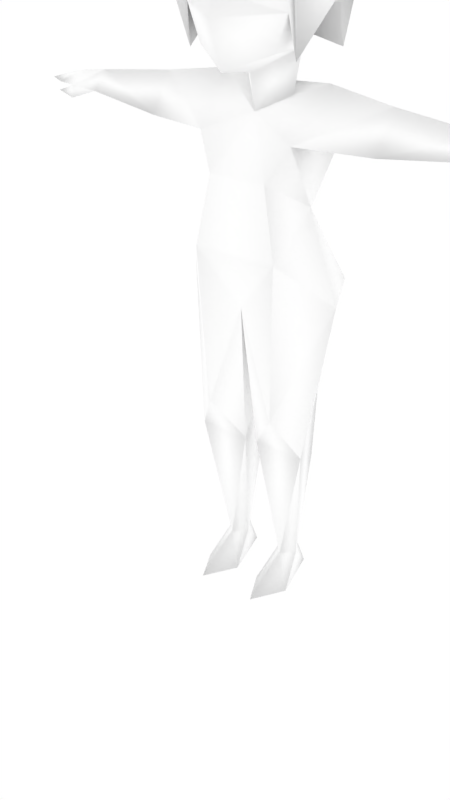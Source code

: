 # Source: femalenpc5.blend  (saved by Blender 2.68.0; exported with 4.5.12 LTS)
import bpy
from mathutils import Matrix  # noqa: F401  (used for matrix-valued properties, if any)

bpy.ops.wm.read_factory_settings(use_empty=True)
scene = bpy.context.scene
scene.name = 'Scene'

# ---- collections
col_collection_1 = bpy.data.collections.new('Collection 1'); scene.collection.children.link(col_collection_1)
col_collection_2 = bpy.data.collections.new('Collection 2'); scene.collection.children.link(col_collection_2)
col_collection_2.hide_render = True
col_collection_2.hide_viewport = True

# ---- materials (node trees are filled in below, after node groups)
mat_npcs = bpy.data.materials.new('npcs')
mat_npcs.alpha_threshold = 0.0
mat_npcs.use_transparent_shadow = False
mat_npcs.diffuse_color = (1.0, 1.0, 1.0, 1.0)
mat_npcs.roughness = 0.5
mat_npcs.line_color = (0.0, 0.0, 0.0, 1.0)

# ---- material node trees

# ---- world
world_world = bpy.data.worlds.new('World'); scene.world = world_world
world_world.color = (1.0, 1.0, 1.0)
world_world.use_sun_shadow = False
world_world.sun_shadow_jitter_overblur = 0.0
world_world.cycles.sampling_method = 'MANUAL'
world_world.cycles.sample_map_resolution = 256

# ---- meshes
me_simplerrig = bpy.data.meshes.new('simplerrig')
me_simplerrig.from_pydata([(-0.06542, 0.02205, 1.09), (-0.1101, -0.07957, 1.299), (-0.1072, -0.07664, 1.158), (-0.04694, 0.02494, 1.006), (-0.1137, 0.03133, 1.164), (-0.0807, 0.1119, 0.5398), (-0.1121, 0.08752, 0.9383), (-0.1016, -0.05317, 0.9383), (-0.09381, 0.1467, 0.6414), (-0.1684, 0.007772, 0.6414), (-0.1071, 0.004829, 0.8194), (-0.09017, -0.08099, 0.729), (-0.01424, -0.02319, 0.3226), (-0.07201, 0.1009, 0.4098), (-0.1235, -0.02319, 0.3226), (-0.07494, -0.06222, 0.402), (-0.042, 0.02386, 0.06231), (-0.06424, 0.0578, 0.06231), (-0.08709, 0.02386, 0.06231), (-0.06424, -0.003556, 0.06231), (-0.065, 0.0856, 6.441e-12), (-0.06424, -0.1022, 6.441e-12), (-0.02615, -0.03167, -8.34e-11), (-0.1029, -0.03167, -8.34e-11), (-0.2484, 0.02884, 1.013), (-0.2899, 0.06596, 0.9719), (-0.2484, -0.01894, 0.9361), (-0.116, 0.0343, 1.033), (-0.4246, 0.02976, 0.9925), (-0.4246, 0.05985, 0.9544), (-0.4246, -0.0005241, 0.9544), (-0.2483, 0.06625, 0.9719), (-0.4762, 0.03, 0.9862), (-0.4762, 0.07191, 0.9612), (-0.4762, -0.009949, 0.9612), (-0.5163, 0.02375, 0.9774), (-0.5163, 0.06154, 0.9628), (-0.5163, -0.005901, 0.9628), (-0.561, 0.01592, 0.9636), (-0.4746, -0.016, 0.9374), (-0.5182, -0.008743, 0.9463), (-0.4661, 0.009347, 0.9457), (-0.08102, -0.07455, 1.092), (-0.06375, 0.09983, 0.2553), (-0.1418, 0.07933, 1.235), (-0.09628, 0.07379, 1.2), (-0.1301, 0.0803, 1.349), (-0.1364, 0.07924, 1.168), (-0.06168, -0.07402, 0.8686), (-0.139, -0.09788, 1.223), (-0.1283, -0.05644, 1.356), (-0.1147, -0.06223, 1.081), (-0.1097, 0.07933, 1.087), (0.06542, 0.02205, 1.09), (0.1101, -0.07957, 1.299), (0.1072, -0.07664, 1.158), (0.04694, 0.02494, 1.006), (0.0, -0.1475, 1.148), (0.1137, 0.03133, 1.164), (0.0807, 0.1119, 0.5398), (0.1121, 0.08752, 0.9383), (0.1016, -0.05317, 0.9383), (0.09381, 0.1467, 0.6414), (0.1684, 0.007772, 0.6414), (0.1071, 0.004829, 0.8194), (0.09017, -0.08099, 0.729), (0.01424, -0.02319, 0.3226), (0.07201, 0.1009, 0.4098), (0.1235, -0.02319, 0.3226), (0.07494, -0.06222, 0.402), (0.042, 0.02386, 0.06231), (0.06424, 0.0578, 0.06231), (0.08709, 0.02386, 0.06231), (0.06424, -0.003556, 0.06231), (0.065, 0.0856, 6.441e-12), (0.06424, -0.1022, 6.441e-12), (0.02615, -0.03167, -8.34e-11), (0.1029, -0.03167, -8.34e-11), (0.2484, 0.02884, 1.013), (0.2899, 0.06596, 0.9719), (0.2484, -0.01894, 0.9361), (0.116, 0.0343, 1.033), (0.4246, 0.02976, 0.9925), (0.4246, 0.05985, 0.9544), (0.4246, -0.0005241, 0.9544), (0.2483, 0.06625, 0.9719), (0.4762, 0.03, 0.9862), (0.4762, 0.07191, 0.9612), (0.4762, -0.009949, 0.9612), (0.5163, 0.02375, 0.9774), (0.5163, 0.06154, 0.9628), (0.5163, -0.005901, 0.9628), (0.561, 0.01592, 0.9636), (0.4746, -0.016, 0.9374), (0.5182, -0.008743, 0.9463), (0.4661, 0.009347, 0.9457), (0.08102, -0.07455, 1.092), (0.06375, 0.09983, 0.2553), (0.1418, 0.07933, 1.235), (0.09628, 0.07379, 1.2), (0.1301, 0.0803, 1.349), (0.1364, 0.07924, 1.168), (0.0, 0.08314, 0.8194), (0.0, 0.09745, 1.104), (0.0, -0.1156, 1.058), (0.0, -0.1354, 1.311), (0.0, -0.03583, 1.047), (0.0, 0.08958, 1.015), (0.0, -0.0239, 0.9786), (0.0, -0.1239, 1.187), (0.0, 0.06928, 0.5954), (0.0, -0.0587, 0.6213), (0.0, -0.1377, 1.376), (0.0, 0.01538, 1.454), (0.0, 0.1589, 1.404), (0.0, 0.1971, 1.267), (0.06168, -0.07402, 0.8686), (0.139, -0.09788, 1.223), (0.0, -0.1814, 1.25), (0.1283, -0.05644, 1.356), (0.1147, -0.06223, 1.081), (0.1097, 0.07933, 1.087), (0.0, 0.1761, 1.136), (0.0, -0.06259, 1.562), (0.0, -0.1843, 1.476), (0.02589, -0.07174, 1.505), (-0.02589, -0.07174, 1.505)], [], [(0, 42, 4), (2, 42, 57), (57, 109, 2), (2, 109, 1), (109, 105, 1), (106, 104, 0), (5, 13, 9), (106, 0, 108), (107, 3, 103), (0, 3, 108), (111, 12, 110), (24, 31, 25), (102, 8, 10), (6, 102, 10), (7, 6, 10), (5, 110, 13), (11, 9, 15), (21, 19, 23), (43, 18, 14), (17, 16, 20), (15, 111, 11), (9, 14, 15), (8, 110, 5), (5, 9, 8), (16, 19, 22), (27, 31, 24), (6, 31, 27), (26, 7, 24), (61, 80, 78), (24, 25, 28), (33, 29, 34), (25, 29, 28), (30, 28, 34), (32, 33, 36), (28, 29, 33), (33, 34, 36), (34, 32, 37), (36, 37, 38), (37, 35, 38), (35, 36, 38), (29, 41, 34), (30, 34, 39), (41, 39, 40), (34, 41, 40), (39, 34, 40), (35, 32, 36), (32, 28, 33), (32, 35, 37), (34, 37, 36), (19, 21, 22), (19, 18, 23), (3, 107, 27), (7, 108, 27), (107, 6, 27), (108, 3, 27), (30, 41, 29), (41, 30, 39), (42, 2, 4), (10, 9, 11), (17, 18, 43), (43, 13, 12), (16, 17, 43), (22, 21, 23), (12, 19, 16), (19, 14, 18), (8, 9, 10), (3, 0, 103), (13, 14, 9), (19, 12, 14), (12, 111, 15), (13, 43, 14), (16, 43, 12), (12, 15, 14), (28, 32, 34), (12, 13, 110), (104, 42, 0), (18, 17, 20), (107, 102, 6), (42, 104, 57), (51, 2, 1), (4, 45, 0), (45, 103, 0), (52, 122, 103), (50, 112, 113), (46, 50, 113), (46, 114, 115), (2, 51, 4), (45, 4, 47), (30, 26, 28), (26, 24, 28), (6, 7, 26), (26, 31, 6), (29, 25, 26), (30, 29, 26), (31, 26, 25), (10, 11, 48), (20, 22, 23), (20, 23, 18), (20, 16, 22), (7, 10, 48), (7, 48, 108), (112, 50, 118), (50, 49, 118), (1, 105, 118), (49, 1, 118), (51, 1, 49), (45, 47, 44), (47, 4, 44), (113, 114, 46), (44, 46, 115), (52, 44, 122), (44, 115, 122), (44, 52, 45), (103, 45, 52), (49, 50, 44), (49, 44, 51), (44, 4, 51), (44, 50, 46), (53, 58, 96), (55, 57, 96), (57, 55, 109), (55, 54, 109), (109, 54, 105), (106, 53, 104), (59, 63, 67), (106, 108, 53), (107, 103, 56), (53, 108, 56), (111, 110, 66), (78, 79, 85), (102, 64, 62), (60, 64, 102), (61, 64, 60), (59, 67, 110), (65, 69, 63), (75, 77, 73), (97, 68, 72), (71, 74, 70), (69, 65, 111), (63, 69, 68), (62, 59, 110), (59, 62, 63), (70, 76, 73), (81, 78, 85), (60, 81, 85), (81, 61, 78), (78, 82, 79), (87, 88, 83), (79, 82, 83), (84, 88, 82), (86, 90, 87), (82, 87, 83), (87, 90, 88), (88, 91, 86), (90, 92, 91), (91, 92, 89), (89, 92, 90), (83, 88, 95), (84, 93, 88), (95, 94, 93), (88, 94, 95), (93, 94, 88), (89, 90, 86), (86, 87, 82), (86, 91, 89), (88, 90, 91), (73, 76, 75), (73, 77, 72), (56, 81, 107), (61, 81, 108), (107, 81, 60), (108, 81, 56), (84, 83, 95), (95, 93, 84), (96, 58, 55), (64, 65, 63), (71, 97, 72), (97, 66, 67), (70, 97, 71), (76, 77, 75), (66, 70, 73), (73, 72, 68), (62, 64, 63), (56, 103, 53), (67, 63, 68), (73, 68, 66), (66, 69, 111), (67, 68, 97), (70, 66, 97), (66, 68, 69), (82, 88, 86), (66, 110, 67), (104, 53, 96), (72, 74, 71), (107, 60, 102), (96, 57, 104), (120, 54, 55), (58, 53, 99), (99, 53, 103), (121, 103, 122), (119, 113, 112), (100, 113, 119), (100, 115, 114), (55, 58, 120), (99, 101, 58), (84, 82, 80), (80, 82, 78), (60, 80, 61), (80, 60, 85), (83, 80, 79), (84, 80, 83), (85, 79, 80), (64, 116, 65), (74, 77, 76), (74, 72, 77), (74, 76, 70), (61, 116, 64), (61, 108, 116), (112, 118, 119), (119, 118, 117), (54, 118, 105), (117, 118, 54), (120, 117, 54), (99, 98, 101), (101, 98, 58), (113, 100, 114), (98, 115, 100), (121, 122, 98), (98, 122, 115), (98, 99, 121), (103, 121, 99), (117, 98, 119), (117, 120, 98), (98, 120, 58), (98, 100, 119), (116, 48, 11), (116, 108, 48), (111, 65, 11), (65, 116, 11), (62, 8, 102), (62, 110, 8), (126, 113, 125), (124, 126, 125), (123, 126, 124), (113, 126, 123), (125, 123, 124), (125, 113, 123), (7, 27, 24)])
me_simplerrig.polygons.foreach_set('use_smooth', [True] * 248)
_uv = me_simplerrig.uv_layers.new(name='UVMap')
_uv.uv.foreach_set('vector', [0.2769, 0.824, 0.2725, 0.8296, 0.2717, 0.8196, 0.251, 0.8521, 0.2539, 0.8408, 0.269, 0.8481, 0.269, 0.8481, 0.269, 0.8555, 0.251, 0.8521, 0.251, 0.8521, 0.269, 0.8555, 0.251, 0.8726, 0.269, 0.8555, 0.269, 0.8745, 0.251, 0.8726, 0.2798, 0.8306, 0.2769, 0.8357, 0.2769, 0.824, 0.2681, 0.7849, 0.2705, 0.7754, 0.2764, 0.7932, 0.2642, 0.8301, 0.2576, 0.8323, 0.2642, 0.825, 0.2534, 0.8245, 0.259, 0.8262, 0.2505, 0.8303, 0.2576, 0.8323, 0.259, 0.8262, 0.2642, 0.825, 0.251, 0.7932, 0.2637, 0.7686, 0.2603, 0.7878, 0.3374, 0.7617, 0.3374, 0.7688, 0.3345, 0.7686, 0.3357, 0.8127, 0.3442, 0.7949, 0.3494, 0.8127, 0.3459, 0.8257, 0.3357, 0.8127, 0.3494, 0.8127, 0.3582, 0.8257, 0.3459, 0.8257, 0.3494, 0.8127, 0.2681, 0.7849, 0.2603, 0.7878, 0.2705, 0.7754, 0.2849, 0.8015, 0.2764, 0.7932, 0.2859, 0.7749, 0.3528, 0.8118, 0.3655, 0.8118, 0.3594, 0.8059, 0.2742, 0.7642, 0.2837, 0.751, 0.282, 0.7686, 0.3721, 0.8167, 0.3682, 0.8147, 0.3713, 0.8242, 0.2859, 0.7749, 0.2917, 0.7932, 0.2849, 0.8015, 0.2764, 0.7932, 0.282, 0.7686, 0.2859, 0.7749, 0.2659, 0.7932, 0.2603, 0.7878, 0.2681, 0.7849, 0.2681, 0.7849, 0.2764, 0.7932, 0.2659, 0.7932, 0.3682, 0.8147, 0.3655, 0.8118, 0.3594, 0.8176, 0.3489, 0.7617, 0.3374, 0.7688, 0.3374, 0.7617, 0.3489, 0.7708, 0.3374, 0.7688, 0.3489, 0.7617, 0.3374, 0.7551, 0.3489, 0.751, 0.3374, 0.7617, 0.3489, 0.751, 0.3606, 0.7551, 0.3606, 0.7617, 0.3374, 0.7617, 0.3345, 0.7686, 0.3235, 0.7634, 0.2988, 0.8616, 0.304, 0.8645, 0.2959, 0.8704, 0.3345, 0.7686, 0.3235, 0.7676, 0.3235, 0.7634, 0.304, 0.8506, 0.304, 0.856, 0.2979, 0.8508, 0.2981, 0.856, 0.2979, 0.8611, 0.2935, 0.8596, 0.304, 0.856, 0.304, 0.8611, 0.2979, 0.8611, 0.2988, 0.8616, 0.2959, 0.8704, 0.2942, 0.8613, 0.2979, 0.8508, 0.2981, 0.856, 0.2935, 0.8516, 0.2942, 0.8613, 0.292, 0.8687, 0.2878, 0.8643, 0.2935, 0.8516, 0.2935, 0.8555, 0.2886, 0.8545, 0.2935, 0.8555, 0.2935, 0.8596, 0.2886, 0.8545, 0.304, 0.8645, 0.2988, 0.8704, 0.2959, 0.8704, 0.304, 0.8506, 0.2979, 0.8508, 0.2981, 0.8479, 0.2988, 0.8704, 0.2988, 0.8733, 0.2949, 0.874, 0.2959, 0.8704, 0.2988, 0.8704, 0.2949, 0.874, 0.2981, 0.8479, 0.2979, 0.8508, 0.2935, 0.8491, 0.2935, 0.8555, 0.2981, 0.856, 0.2935, 0.8596, 0.2981, 0.856, 0.304, 0.856, 0.2979, 0.8611, 0.2981, 0.856, 0.2935, 0.8555, 0.2935, 0.8516, 0.2959, 0.8704, 0.292, 0.8687, 0.2942, 0.8613, 0.3655, 0.8118, 0.3528, 0.8118, 0.3594, 0.8176, 0.3655, 0.8118, 0.3682, 0.8088, 0.3594, 0.8059, 0.3406, 0.8359, 0.3357, 0.8328, 0.3467, 0.8362, 0.2822, 0.8257, 0.2917, 0.8313, 0.2808, 0.8362, 0.3357, 0.8328, 0.3459, 0.8257, 0.3467, 0.8362, 0.2917, 0.8313, 0.2876, 0.8359, 0.2808, 0.8362, 0.304, 0.8708, 0.2988, 0.8704, 0.304, 0.8645, 0.2988, 0.8704, 0.304, 0.8708, 0.2988, 0.8733, 0.2725, 0.8296, 0.2678, 0.8264, 0.2717, 0.8196, 0.2764, 0.8127, 0.2715, 0.7949, 0.283, 0.8025, 0.2808, 0.751, 0.2837, 0.751, 0.2742, 0.7642, 0.2742, 0.7642, 0.2705, 0.7754, 0.2637, 0.7686, 0.2737, 0.751, 0.2764, 0.751, 0.2742, 0.7642, 0.365, 0.7986, 0.3599, 0.7957, 0.3652, 0.793, 0.2903, 0.7686, 0.2864, 0.751, 0.2888, 0.751, 0.2864, 0.751, 0.282, 0.7686, 0.2837, 0.751, 0.3442, 0.7949, 0.3584, 0.7949, 0.3494, 0.8127, 0.259, 0.8262, 0.2576, 0.8323, 0.2505, 0.8303, 0.2705, 0.7754, 0.282, 0.7686, 0.2764, 0.7932, 0.2864, 0.751, 0.2903, 0.7686, 0.282, 0.7686, 0.2903, 0.7686, 0.2917, 0.7932, 0.2859, 0.7749, 0.2705, 0.7754, 0.2742, 0.7642, 0.282, 0.7686, 0.2737, 0.751, 0.2742, 0.7642, 0.2637, 0.7686, 0.2903, 0.7686, 0.2859, 0.7749, 0.282, 0.7686, 0.304, 0.856, 0.2981, 0.856, 0.2979, 0.8508, 0.2637, 0.7686, 0.2705, 0.7754, 0.2603, 0.7878, 0.2769, 0.8357, 0.2725, 0.8296, 0.2769, 0.824, 0.3682, 0.8088, 0.3721, 0.8066, 0.3711, 0.7993, 0.3357, 0.8328, 0.3357, 0.8127, 0.3459, 0.8257, 0.2539, 0.8408, 0.269, 0.8345, 0.269, 0.8481, 0.3203, 0.8491, 0.3223, 0.8442, 0.324, 0.835, 0.2568, 0.8389, 0.2527, 0.8401, 0.2576, 0.8323, 0.2527, 0.8401, 0.2505, 0.8303, 0.2576, 0.8323, 0.3191, 0.8401, 0.312, 0.8328, 0.312, 0.8384, 0.3455, 0.8611, 0.3362, 0.8723, 0.3552, 0.8748, 0.3572, 0.8584, 0.3455, 0.8611, 0.3552, 0.8748, 0.3572, 0.8584, 0.3694, 0.8672, 0.3745, 0.8525, 0.3223, 0.8442, 0.3203, 0.8491, 0.3284, 0.8477, 0.2622, 0.8191, 0.262, 0.8125, 0.2578, 0.8157, 0.3235, 0.7595, 0.3374, 0.7551, 0.3235, 0.7634, 0.3374, 0.7551, 0.3374, 0.7617, 0.3235, 0.7634, 0.3489, 0.7708, 0.3489, 0.7822, 0.3374, 0.7764, 0.3374, 0.7764, 0.3374, 0.7688, 0.3489, 0.7708, 0.3235, 0.7676, 0.3345, 0.7686, 0.3374, 0.7764, 0.3235, 0.7722, 0.3235, 0.7676, 0.3374, 0.7764, 0.3374, 0.7688, 0.3374, 0.7764, 0.3345, 0.7686, 0.2764, 0.8127, 0.283, 0.8025, 0.2856, 0.8159, 0.3738, 0.7961, 0.365, 0.7986, 0.3652, 0.793, 0.3711, 0.7993, 0.3594, 0.8059, 0.3682, 0.8088, 0.3713, 0.8242, 0.3682, 0.8147, 0.3594, 0.8176, 0.2822, 0.8257, 0.2764, 0.8127, 0.2856, 0.8159, 0.2822, 0.8257, 0.2856, 0.8159, 0.2917, 0.8313, 0.3362, 0.8723, 0.3455, 0.8611, 0.3245, 0.8638, 0.3455, 0.8611, 0.3376, 0.8506, 0.3245, 0.8638, 0.324, 0.835, 0.3196, 0.8281, 0.314, 0.8298, 0.3201, 0.8396, 0.324, 0.835, 0.314, 0.8298, 0.3203, 0.8491, 0.324, 0.835, 0.3201, 0.8396, 0.2622, 0.8191, 0.2578, 0.8157, 0.2578, 0.8235, 0.2578, 0.8157, 0.2517, 0.8157, 0.2578, 0.8235, 0.3552, 0.8748, 0.3694, 0.8672, 0.3572, 0.8584, 0.3555, 0.8472, 0.3572, 0.8584, 0.3745, 0.8525, 0.3599, 0.832, 0.3555, 0.8472, 0.3745, 0.8389, 0.3555, 0.8472, 0.3745, 0.8525, 0.3745, 0.8389, 0.3179, 0.8499, 0.3191, 0.8401, 0.3159, 0.8464, 0.312, 0.8384, 0.3159, 0.8464, 0.3191, 0.8401, 0.3376, 0.8506, 0.3455, 0.8611, 0.3555, 0.8472, 0.3376, 0.8506, 0.3555, 0.8472, 0.3374, 0.8354, 0.334, 0.8491, 0.3284, 0.8477, 0.3203, 0.8491, 0.3555, 0.8472, 0.3455, 0.8611, 0.3572, 0.8584, 0.2769, 0.824, 0.2717, 0.8196, 0.2725, 0.8296, 0.2866, 0.8521, 0.269, 0.8481, 0.2837, 0.8408, 0.269, 0.8481, 0.2866, 0.8521, 0.269, 0.8555, 0.2866, 0.8521, 0.2866, 0.8726, 0.269, 0.8555, 0.269, 0.8555, 0.2866, 0.8726, 0.269, 0.8745, 0.2798, 0.8306, 0.2769, 0.824, 0.2769, 0.8357, 0.3154, 0.7849, 0.3071, 0.7932, 0.313, 0.7754, 0.2642, 0.8301, 0.2642, 0.825, 0.2576, 0.8323, 0.2534, 0.8245, 0.2505, 0.8303, 0.259, 0.8262, 0.2576, 0.8323, 0.2642, 0.825, 0.259, 0.8262, 0.3325, 0.7932, 0.3232, 0.7878, 0.3198, 0.7686, 0.3606, 0.7617, 0.3638, 0.7686, 0.3606, 0.7688, 0.3357, 0.8127, 0.3218, 0.8127, 0.3274, 0.7949, 0.3257, 0.8257, 0.3218, 0.8127, 0.3357, 0.8127, 0.3132, 0.8257, 0.3218, 0.8127, 0.3257, 0.8257, 0.3154, 0.7849, 0.313, 0.7754, 0.3232, 0.7878, 0.2986, 0.8015, 0.2976, 0.7749, 0.3071, 0.7932, 0.3528, 0.8118, 0.3594, 0.8059, 0.3655, 0.8118, 0.3093, 0.7642, 0.3015, 0.7686, 0.2998, 0.751, 0.3721, 0.8167, 0.3713, 0.8242, 0.3682, 0.8147, 0.2976, 0.7749, 0.2986, 0.8015, 0.2917, 0.7932, 0.3071, 0.7932, 0.2976, 0.7749, 0.3015, 0.7686, 0.3176, 0.7932, 0.3154, 0.7849, 0.3232, 0.7878, 0.3154, 0.7849, 0.3176, 0.7932, 0.3071, 0.7932, 0.3682, 0.8147, 0.3594, 0.8176, 0.3655, 0.8118, 0.3489, 0.7617, 0.3606, 0.7617, 0.3606, 0.7688, 0.3489, 0.7708, 0.3489, 0.7617, 0.3606, 0.7688, 0.3489, 0.7617, 0.3489, 0.751, 0.3606, 0.7617, 0.3606, 0.7617, 0.3745, 0.7634, 0.3638, 0.7686, 0.3091, 0.8616, 0.312, 0.8704, 0.304, 0.8645, 0.3638, 0.7686, 0.3745, 0.7634, 0.3745, 0.7676, 0.304, 0.8506, 0.3101, 0.8508, 0.304, 0.856, 0.3098, 0.856, 0.3145, 0.8596, 0.3101, 0.8611, 0.304, 0.856, 0.3101, 0.8611, 0.304, 0.8611, 0.3091, 0.8616, 0.3137, 0.8613, 0.312, 0.8704, 0.3101, 0.8508, 0.3145, 0.8516, 0.3098, 0.856, 0.3137, 0.8613, 0.3201, 0.8643, 0.3159, 0.8687, 0.3145, 0.8516, 0.3193, 0.8545, 0.3145, 0.8555, 0.3145, 0.8555, 0.3193, 0.8545, 0.3145, 0.8596, 0.304, 0.8645, 0.312, 0.8704, 0.3091, 0.8704, 0.304, 0.8506, 0.3098, 0.8479, 0.3101, 0.8508, 0.3091, 0.8704, 0.313, 0.874, 0.3091, 0.8733, 0.312, 0.8704, 0.313, 0.874, 0.3091, 0.8704, 0.3098, 0.8479, 0.3145, 0.8491, 0.3101, 0.8508, 0.3145, 0.8555, 0.3145, 0.8596, 0.3098, 0.856, 0.3098, 0.856, 0.3101, 0.8611, 0.304, 0.856, 0.3098, 0.856, 0.3145, 0.8516, 0.3145, 0.8555, 0.312, 0.8704, 0.3137, 0.8613, 0.3159, 0.8687, 0.3655, 0.8118, 0.3594, 0.8176, 0.3528, 0.8118, 0.3655, 0.8118, 0.3594, 0.8059, 0.3682, 0.8088, 0.3308, 0.8359, 0.3247, 0.8362, 0.3357, 0.8328, 0.3015, 0.8257, 0.3022, 0.8362, 0.2917, 0.8313, 0.3357, 0.8328, 0.3247, 0.8362, 0.3257, 0.8257, 0.2917, 0.8313, 0.3022, 0.8362, 0.2957, 0.8359, 0.304, 0.8708, 0.304, 0.8645, 0.3091, 0.8704, 0.3091, 0.8704, 0.3091, 0.8733, 0.304, 0.8708, 0.2725, 0.8296, 0.2717, 0.8196, 0.2678, 0.8264, 0.3074, 0.8127, 0.3005, 0.8025, 0.3123, 0.7949, 0.3027, 0.751, 0.3093, 0.7642, 0.2998, 0.751, 0.3093, 0.7642, 0.3198, 0.7686, 0.313, 0.7754, 0.3098, 0.751, 0.3093, 0.7642, 0.3071, 0.751, 0.3652, 0.793, 0.365, 0.7986, 0.3599, 0.7957, 0.2932, 0.7686, 0.2947, 0.751, 0.2971, 0.751, 0.2971, 0.751, 0.2998, 0.751, 0.3015, 0.7686, 0.3274, 0.7949, 0.3218, 0.8127, 0.313, 0.7949, 0.259, 0.8262, 0.2505, 0.8303, 0.2576, 0.8323, 0.313, 0.7754, 0.3071, 0.7932, 0.3015, 0.7686, 0.2971, 0.751, 0.3015, 0.7686, 0.2932, 0.7686, 0.2932, 0.7686, 0.2976, 0.7749, 0.2917, 0.7932, 0.313, 0.7754, 0.3015, 0.7686, 0.3093, 0.7642, 0.3098, 0.751, 0.3198, 0.7686, 0.3093, 0.7642, 0.2932, 0.7686, 0.3015, 0.7686, 0.2976, 0.7749, 0.304, 0.856, 0.3101, 0.8508, 0.3098, 0.856, 0.3198, 0.7686, 0.3232, 0.7878, 0.313, 0.7754, 0.2769, 0.8357, 0.2769, 0.824, 0.2725, 0.8296, 0.3682, 0.8088, 0.3711, 0.7993, 0.3721, 0.8066, 0.3357, 0.8328, 0.3257, 0.8257, 0.3357, 0.8127, 0.2837, 0.8408, 0.269, 0.8481, 0.269, 0.8345, 0.3203, 0.8491, 0.324, 0.835, 0.3223, 0.8442, 0.2568, 0.8389, 0.2576, 0.8323, 0.2527, 0.8401, 0.2527, 0.8401, 0.2576, 0.8323, 0.2505, 0.8303, 0.3191, 0.8401, 0.312, 0.8384, 0.312, 0.8328, 0.3455, 0.8611, 0.3552, 0.8748, 0.3362, 0.8723, 0.3572, 0.8584, 0.3552, 0.8748, 0.3455, 0.8611, 0.3572, 0.8584, 0.3745, 0.8525, 0.3694, 0.8672, 0.3223, 0.8442, 0.3284, 0.8477, 0.3203, 0.8491, 0.2622, 0.8191, 0.2666, 0.8157, 0.2625, 0.8125, 0.3745, 0.7595, 0.3745, 0.7634, 0.3606, 0.7551, 0.3606, 0.7551, 0.3745, 0.7634, 0.3606, 0.7617, 0.3489, 0.7708, 0.3606, 0.7764, 0.3489, 0.7822, 0.3606, 0.7764, 0.3489, 0.7708, 0.3606, 0.7688, 0.3745, 0.7676, 0.3606, 0.7764, 0.3638, 0.7686, 0.3745, 0.7722, 0.3606, 0.7764, 0.3745, 0.7676, 0.3606, 0.7688, 0.3638, 0.7686, 0.3606, 0.7764, 0.3074, 0.8127, 0.2979, 0.8164, 0.3005, 0.8025, 0.3738, 0.7961, 0.365, 0.7986, 0.3652, 0.793, 0.3711, 0.7993, 0.3682, 0.8088, 0.3594, 0.8059, 0.3713, 0.8242, 0.3594, 0.8176, 0.3682, 0.8147, 0.3015, 0.8257, 0.2979, 0.8164, 0.3074, 0.8127, 0.3015, 0.8257, 0.2917, 0.8313, 0.2979, 0.8164, 0.3362, 0.8723, 0.3245, 0.8638, 0.3455, 0.8611, 0.3455, 0.8611, 0.3245, 0.8638, 0.3376, 0.8506, 0.324, 0.835, 0.314, 0.8298, 0.3196, 0.8281, 0.3201, 0.8396, 0.314, 0.8298, 0.324, 0.835, 0.3203, 0.8491, 0.3201, 0.8396, 0.324, 0.835, 0.2622, 0.8191, 0.2666, 0.8235, 0.2666, 0.8157, 0.2666, 0.8157, 0.2666, 0.8235, 0.2727, 0.8157, 0.3552, 0.8748, 0.3572, 0.8584, 0.3694, 0.8672, 0.3555, 0.8472, 0.3745, 0.8525, 0.3572, 0.8584, 0.3599, 0.832, 0.3745, 0.8389, 0.3555, 0.8472, 0.3555, 0.8472, 0.3745, 0.8389, 0.3745, 0.8525, 0.3179, 0.8499, 0.3159, 0.8464, 0.3191, 0.8401, 0.312, 0.8384, 0.3191, 0.8401, 0.3159, 0.8464, 0.3376, 0.8506, 0.3555, 0.8472, 0.3455, 0.8611, 0.3376, 0.8506, 0.3374, 0.8354, 0.3555, 0.8472, 0.334, 0.8491, 0.3203, 0.8491, 0.3284, 0.8477, 0.3555, 0.8472, 0.3572, 0.8584, 0.3455, 0.8611, 0.2979, 0.8164, 0.2856, 0.8159, 0.283, 0.8025, 0.2979, 0.8164, 0.2917, 0.8313, 0.2856, 0.8159, 0.2917, 0.7932, 0.2986, 0.8015, 0.2849, 0.8015, 0.3005, 0.8025, 0.2979, 0.8164, 0.283, 0.8025, 0.3274, 0.7949, 0.3442, 0.7949, 0.3357, 0.8127, 0.2534, 0.7932, 0.2603, 0.7878, 0.2659, 0.7932, 0.3508, 0.8347, 0.3523, 0.8274, 0.354, 0.8347, 0.3523, 0.8435, 0.3508, 0.8347, 0.354, 0.8347, 0.3474, 0.8347, 0.3508, 0.8347, 0.3523, 0.8435, 0.3499, 0.8271, 0.3508, 0.8347, 0.3474, 0.8347, 0.354, 0.8347, 0.3577, 0.8347, 0.3523, 0.8435, 0.354, 0.8347, 0.355, 0.8274, 0.3577, 0.8347, 0.3489, 0.751, 0.3489, 0.7617, 0.3374, 0.7617])
_ca = me_simplerrig.color_attributes.new('Col', 'BYTE_COLOR', 'CORNER')
_ca.data.foreach_set('color', [1.0, 1.0, 1.0, 1.0, 1.0, 1.0, 1.0, 1.0, 1.0, 1.0, 1.0, 1.0, 1.0, 1.0, 1.0, 1.0, 1.0, 1.0, 1.0, 1.0, 1.0, 1.0, 1.0, 1.0, 1.0, 1.0, 1.0, 1.0, 1.0, 1.0, 1.0, 1.0, 1.0, 1.0, 1.0, 1.0, 1.0, 1.0, 1.0, 1.0, 1.0, 1.0, 1.0, 1.0, 1.0, 1.0, 1.0, 1.0, 1.0, 1.0, 1.0, 1.0, 1.0, 1.0, 1.0, 1.0, 1.0, 1.0, 1.0, 1.0, 1.0, 1.0, 1.0, 1.0, 1.0, 1.0, 1.0, 1.0, 1.0, 1.0, 1.0, 1.0, 1.0, 1.0, 1.0, 1.0, 1.0, 1.0, 1.0, 1.0, 1.0, 1.0, 1.0, 1.0, 1.0, 1.0, 1.0, 1.0, 1.0, 1.0, 1.0, 1.0, 1.0, 1.0, 1.0, 1.0, 1.0, 1.0, 1.0, 1.0, 1.0, 1.0, 1.0, 1.0, 1.0, 1.0, 1.0, 1.0, 1.0, 1.0, 1.0, 1.0, 1.0, 1.0, 1.0, 1.0, 1.0, 1.0, 1.0, 1.0, 1.0, 1.0, 1.0, 1.0, 1.0, 1.0, 1.0, 1.0, 1.0, 1.0, 1.0, 1.0, 1.0, 1.0, 1.0, 1.0, 1.0, 1.0, 1.0, 1.0, 1.0, 1.0, 1.0, 1.0, 1.0, 1.0, 1.0, 1.0, 1.0, 1.0, 1.0, 1.0, 1.0, 1.0, 1.0, 1.0, 1.0, 1.0, 1.0, 1.0, 1.0, 1.0, 1.0, 1.0, 1.0, 1.0, 1.0, 1.0, 1.0, 1.0, 1.0, 1.0, 1.0, 1.0, 1.0, 1.0, 1.0, 1.0, 1.0, 1.0, 1.0, 1.0, 1.0, 1.0, 1.0, 1.0, 1.0, 1.0, 1.0, 1.0, 1.0, 1.0, 1.0, 1.0, 1.0, 1.0, 1.0, 1.0, 1.0, 1.0, 1.0, 1.0, 1.0, 1.0, 1.0, 1.0, 1.0, 1.0, 1.0, 1.0, 1.0, 1.0, 1.0, 1.0, 1.0, 1.0, 1.0, 1.0, 1.0, 1.0, 1.0, 1.0, 1.0, 1.0, 1.0, 1.0, 1.0, 1.0, 1.0, 1.0, 1.0, 1.0, 1.0, 1.0, 1.0, 1.0, 1.0, 1.0, 1.0, 1.0, 1.0, 1.0, 1.0, 1.0, 1.0, 1.0, 1.0, 1.0, 1.0, 1.0, 1.0, 1.0, 1.0, 1.0, 1.0, 1.0, 1.0, 1.0, 1.0, 1.0, 1.0, 1.0, 1.0, 1.0, 1.0, 1.0, 1.0, 1.0, 1.0, 1.0, 1.0, 1.0, 1.0, 1.0, 1.0, 1.0, 1.0, 1.0, 1.0, 1.0, 1.0, 1.0, 1.0, 1.0, 1.0, 1.0, 1.0, 1.0, 1.0, 1.0, 1.0, 1.0, 1.0, 1.0, 1.0, 1.0, 1.0, 1.0, 1.0, 1.0, 1.0, 1.0, 1.0, 1.0, 1.0, 1.0, 1.0, 1.0, 1.0, 1.0, 1.0, 1.0, 1.0, 1.0, 1.0, 1.0, 1.0, 1.0, 1.0, 1.0, 1.0, 1.0, 1.0, 1.0, 1.0, 1.0, 1.0, 1.0, 1.0, 1.0, 1.0, 1.0, 1.0, 1.0, 1.0, 1.0, 1.0, 1.0, 1.0, 1.0, 1.0, 1.0, 1.0, 1.0, 1.0, 1.0, 1.0, 1.0, 1.0, 1.0, 1.0, 1.0, 1.0, 1.0, 1.0, 1.0, 1.0, 1.0, 1.0, 1.0, 1.0, 1.0, 1.0, 1.0, 1.0, 1.0, 1.0, 1.0, 1.0, 1.0, 1.0, 1.0, 1.0, 1.0, 1.0, 1.0, 1.0, 1.0, 1.0, 1.0, 1.0, 1.0, 1.0, 1.0, 1.0, 1.0, 1.0, 1.0, 1.0, 1.0, 1.0, 1.0, 1.0, 1.0, 1.0, 1.0, 1.0, 1.0, 1.0, 1.0, 1.0, 1.0, 1.0, 1.0, 1.0, 1.0, 1.0, 1.0, 1.0, 1.0, 1.0, 1.0, 1.0, 1.0, 1.0, 1.0, 1.0, 1.0, 1.0, 1.0, 1.0, 1.0, 1.0, 1.0, 1.0, 1.0, 1.0, 1.0, 1.0, 1.0, 1.0, 1.0, 1.0, 1.0, 1.0, 1.0, 1.0, 1.0, 1.0, 1.0, 1.0, 1.0, 1.0, 1.0, 1.0, 1.0, 1.0, 1.0, 1.0, 1.0, 1.0, 1.0, 1.0, 1.0, 1.0, 1.0, 1.0, 1.0, 1.0, 1.0, 1.0, 1.0, 1.0, 1.0, 1.0, 1.0, 1.0, 1.0, 1.0, 1.0, 1.0, 1.0, 1.0, 1.0, 1.0, 1.0, 1.0, 1.0, 1.0, 1.0, 1.0, 1.0, 1.0, 1.0, 1.0, 1.0, 1.0, 1.0, 1.0, 1.0, 1.0, 1.0, 1.0, 1.0, 1.0, 1.0, 1.0, 1.0, 1.0, 1.0, 1.0, 1.0, 1.0, 1.0, 1.0, 1.0, 1.0, 1.0, 1.0, 1.0, 1.0, 1.0, 1.0, 1.0, 1.0, 1.0, 1.0, 1.0, 1.0, 1.0, 1.0, 1.0, 1.0, 1.0, 1.0, 1.0, 1.0, 1.0, 1.0, 1.0, 1.0, 1.0, 1.0, 1.0, 1.0, 1.0, 1.0, 1.0, 1.0, 1.0, 1.0, 1.0, 1.0, 1.0, 1.0, 1.0, 1.0, 1.0, 1.0, 1.0, 1.0, 1.0, 1.0, 1.0, 1.0, 1.0, 1.0, 1.0, 1.0, 1.0, 1.0, 1.0, 1.0, 1.0, 1.0, 1.0, 1.0, 1.0, 1.0, 1.0, 1.0, 1.0, 1.0, 1.0, 1.0, 1.0, 1.0, 1.0, 1.0, 1.0, 1.0, 1.0, 1.0, 1.0, 1.0, 1.0, 1.0, 1.0, 1.0, 1.0, 1.0, 1.0, 1.0, 1.0, 1.0, 1.0, 1.0, 1.0, 1.0, 1.0, 1.0, 1.0, 1.0, 1.0, 1.0, 1.0, 1.0, 1.0, 1.0, 1.0, 1.0, 1.0, 1.0, 1.0, 1.0, 1.0, 1.0, 1.0, 1.0, 1.0, 1.0, 1.0, 1.0, 1.0, 1.0, 1.0, 1.0, 1.0, 1.0, 1.0, 1.0, 1.0, 1.0, 1.0, 1.0, 1.0, 1.0, 1.0, 1.0, 1.0, 1.0, 1.0, 1.0, 1.0, 1.0, 1.0, 1.0, 1.0, 1.0, 1.0, 1.0, 1.0, 1.0, 1.0, 1.0, 1.0, 1.0, 1.0, 1.0, 1.0, 1.0, 1.0, 1.0, 1.0, 1.0, 1.0, 1.0, 1.0, 1.0, 1.0, 1.0, 1.0, 1.0, 1.0, 1.0, 1.0, 1.0, 1.0, 1.0, 1.0, 1.0, 1.0, 1.0, 1.0, 1.0, 1.0, 1.0, 1.0, 1.0, 1.0, 1.0, 1.0, 1.0, 1.0, 1.0, 1.0, 1.0, 1.0, 1.0, 1.0, 1.0, 1.0, 1.0, 1.0, 1.0, 1.0, 1.0, 1.0, 1.0, 1.0, 1.0, 1.0, 1.0, 1.0, 1.0, 1.0, 1.0, 1.0, 1.0, 1.0, 1.0, 1.0, 1.0, 1.0, 1.0, 1.0, 1.0, 1.0, 1.0, 1.0, 1.0, 1.0, 1.0, 1.0, 1.0, 1.0, 1.0, 1.0, 1.0, 1.0, 1.0, 1.0, 1.0, 1.0, 1.0, 1.0, 1.0, 1.0, 1.0, 1.0, 1.0, 1.0, 1.0, 1.0, 1.0, 1.0, 1.0, 1.0, 1.0, 1.0, 1.0, 1.0, 1.0, 1.0, 1.0, 1.0, 1.0, 1.0, 1.0, 1.0, 1.0, 1.0, 1.0, 1.0, 1.0, 1.0, 1.0, 1.0, 1.0, 1.0, 1.0, 1.0, 1.0, 1.0, 1.0, 1.0, 1.0, 1.0, 1.0, 1.0, 1.0, 1.0, 1.0, 1.0, 1.0, 1.0, 1.0, 1.0, 1.0, 1.0, 1.0, 1.0, 1.0, 1.0, 1.0, 1.0, 1.0, 1.0, 1.0, 1.0, 1.0, 1.0, 1.0, 1.0, 1.0, 1.0, 1.0, 1.0, 1.0, 1.0, 1.0, 1.0, 1.0, 1.0, 1.0, 1.0, 1.0, 1.0, 1.0, 1.0, 1.0, 1.0, 1.0, 1.0, 1.0, 1.0, 1.0, 1.0, 1.0, 1.0, 1.0, 1.0, 1.0, 1.0, 1.0, 1.0, 1.0, 1.0, 1.0, 1.0, 1.0, 1.0, 1.0, 1.0, 1.0, 1.0, 1.0, 1.0, 1.0, 1.0, 1.0, 1.0, 1.0, 1.0, 1.0, 1.0, 1.0, 1.0, 1.0, 1.0, 1.0, 1.0, 1.0, 1.0, 1.0, 1.0, 1.0, 1.0, 1.0, 1.0, 1.0, 1.0, 1.0, 1.0, 1.0, 1.0, 1.0, 1.0, 1.0, 1.0, 1.0, 1.0, 1.0, 1.0, 1.0, 1.0, 1.0, 1.0, 1.0, 1.0, 1.0, 1.0, 1.0, 1.0, 1.0, 1.0, 1.0, 1.0, 1.0, 1.0, 1.0, 1.0, 1.0, 1.0, 1.0, 1.0, 1.0, 1.0, 1.0, 1.0, 1.0, 1.0, 1.0, 1.0, 1.0, 1.0, 1.0, 1.0, 1.0, 1.0, 1.0, 1.0, 1.0, 1.0, 1.0, 1.0, 1.0, 1.0, 1.0, 1.0, 1.0, 1.0, 1.0, 1.0, 1.0, 1.0, 1.0, 1.0, 1.0, 1.0, 1.0, 1.0, 1.0, 1.0, 1.0, 1.0, 1.0, 1.0, 1.0, 1.0, 1.0, 1.0, 1.0, 1.0, 1.0, 1.0, 1.0, 1.0, 1.0, 1.0, 1.0, 1.0, 1.0, 1.0, 1.0, 1.0, 1.0, 1.0, 1.0, 1.0, 1.0, 1.0, 1.0, 1.0, 1.0, 1.0, 1.0, 1.0, 1.0, 1.0, 1.0, 1.0, 1.0, 1.0, 1.0, 1.0, 1.0, 1.0, 1.0, 1.0, 1.0, 1.0, 1.0, 1.0, 1.0, 1.0, 1.0, 1.0, 1.0, 1.0, 1.0, 1.0, 1.0, 1.0, 1.0, 1.0, 1.0, 1.0, 1.0, 1.0, 1.0, 1.0, 1.0, 1.0, 1.0, 1.0, 1.0, 1.0, 1.0, 1.0, 1.0, 1.0, 1.0, 1.0, 1.0, 1.0, 1.0, 1.0, 1.0, 1.0, 1.0, 1.0, 1.0, 1.0, 1.0, 1.0, 1.0, 1.0, 1.0, 1.0, 1.0, 1.0, 1.0, 1.0, 1.0, 1.0, 1.0, 1.0, 1.0, 1.0, 1.0, 1.0, 1.0, 1.0, 1.0, 1.0, 1.0, 1.0, 1.0, 1.0, 1.0, 1.0, 1.0, 1.0, 1.0, 1.0, 1.0, 1.0, 1.0, 1.0, 1.0, 1.0, 1.0, 1.0, 1.0, 1.0, 1.0, 1.0, 1.0, 1.0, 1.0, 1.0, 1.0, 1.0, 1.0, 1.0, 1.0, 1.0, 1.0, 1.0, 1.0, 1.0, 1.0, 1.0, 1.0, 1.0, 1.0, 1.0, 1.0, 1.0, 1.0, 1.0, 1.0, 1.0, 1.0, 1.0, 1.0, 1.0, 1.0, 1.0, 1.0, 1.0, 1.0, 1.0, 1.0, 1.0, 1.0, 1.0, 1.0, 1.0, 1.0, 1.0, 1.0, 1.0, 1.0, 1.0, 1.0, 1.0, 1.0, 1.0, 1.0, 1.0, 1.0, 1.0, 1.0, 1.0, 1.0, 1.0, 1.0, 1.0, 1.0, 1.0, 1.0, 1.0, 1.0, 1.0, 1.0, 1.0, 1.0, 1.0, 1.0, 1.0, 1.0, 1.0, 1.0, 1.0, 1.0, 1.0, 1.0, 1.0, 1.0, 1.0, 1.0, 1.0, 1.0, 1.0, 1.0, 1.0, 1.0, 1.0, 1.0, 1.0, 1.0, 1.0, 1.0, 1.0, 1.0, 1.0, 1.0, 1.0, 1.0, 1.0, 1.0, 1.0, 1.0, 1.0, 1.0, 1.0, 1.0, 1.0, 1.0, 1.0, 1.0, 1.0, 1.0, 1.0, 1.0, 1.0, 1.0, 1.0, 1.0, 1.0, 1.0, 1.0, 1.0, 1.0, 1.0, 1.0, 1.0, 1.0, 1.0, 1.0, 1.0, 1.0, 1.0, 1.0, 1.0, 1.0, 1.0, 1.0, 1.0, 1.0, 1.0, 1.0, 1.0, 1.0, 1.0, 1.0, 1.0, 1.0, 1.0, 1.0, 1.0, 1.0, 1.0, 1.0, 1.0, 1.0, 1.0, 1.0, 1.0, 1.0, 1.0, 1.0, 1.0, 1.0, 1.0, 1.0, 1.0, 1.0, 1.0, 1.0, 1.0, 1.0, 1.0, 1.0, 1.0, 1.0, 1.0, 1.0, 1.0, 1.0, 1.0, 1.0, 1.0, 1.0, 1.0, 1.0, 1.0, 1.0, 1.0, 1.0, 1.0, 1.0, 1.0, 1.0, 1.0, 1.0, 1.0, 1.0, 1.0, 1.0, 1.0, 1.0, 1.0, 1.0, 1.0, 1.0, 1.0, 1.0, 1.0, 1.0, 1.0, 1.0, 1.0, 1.0, 1.0, 1.0, 1.0, 1.0, 1.0, 1.0, 1.0, 1.0, 1.0, 1.0, 1.0, 1.0, 1.0, 1.0, 1.0, 1.0, 1.0, 1.0, 1.0, 1.0, 1.0, 1.0, 1.0, 1.0, 1.0, 1.0, 1.0, 1.0, 1.0, 1.0, 1.0, 1.0, 1.0, 1.0, 1.0, 1.0, 1.0, 1.0, 1.0, 1.0, 1.0, 1.0, 1.0, 1.0, 1.0, 1.0, 1.0, 1.0, 1.0, 1.0, 1.0, 1.0, 1.0, 1.0, 1.0, 1.0, 1.0, 1.0, 1.0, 1.0, 1.0, 1.0, 1.0, 1.0, 1.0, 1.0, 1.0, 1.0, 1.0, 1.0, 1.0, 1.0, 1.0, 1.0, 1.0, 1.0, 1.0, 1.0, 1.0, 1.0, 1.0, 1.0, 1.0, 1.0, 1.0, 1.0, 1.0, 1.0, 1.0, 1.0, 1.0, 1.0, 1.0, 1.0, 1.0, 1.0, 1.0, 1.0, 1.0, 1.0, 1.0, 1.0, 1.0, 1.0, 1.0, 1.0, 1.0, 1.0, 1.0, 1.0, 1.0, 1.0, 1.0, 1.0, 1.0, 1.0, 1.0, 1.0, 1.0, 1.0, 1.0, 1.0, 1.0, 1.0, 1.0, 1.0, 1.0, 1.0, 1.0, 1.0, 1.0, 1.0, 1.0, 1.0, 1.0, 1.0, 1.0, 1.0, 1.0, 1.0, 1.0, 1.0, 1.0, 1.0, 1.0, 1.0, 1.0, 1.0, 1.0, 1.0, 1.0, 1.0, 1.0, 1.0, 1.0, 1.0, 1.0, 1.0, 1.0, 1.0, 1.0, 1.0, 1.0, 1.0, 1.0, 1.0, 1.0, 1.0, 1.0, 1.0, 1.0, 1.0, 1.0, 1.0, 1.0, 1.0, 1.0, 1.0, 1.0, 1.0, 1.0, 1.0, 1.0, 1.0, 1.0, 1.0, 1.0, 1.0, 1.0, 1.0, 1.0, 1.0, 1.0, 1.0, 1.0, 1.0, 1.0, 1.0, 1.0, 1.0, 1.0, 1.0, 1.0, 1.0, 1.0, 1.0, 1.0, 1.0, 1.0, 1.0, 1.0, 1.0, 1.0, 1.0, 1.0, 1.0, 1.0, 1.0, 1.0, 1.0, 1.0, 1.0, 1.0, 1.0, 1.0, 1.0, 1.0, 1.0, 1.0, 1.0, 1.0, 1.0, 1.0, 1.0, 1.0, 1.0, 1.0, 1.0, 1.0, 1.0, 1.0, 1.0, 1.0, 1.0, 1.0, 1.0, 1.0, 1.0, 1.0, 1.0, 1.0, 1.0, 1.0, 1.0, 1.0, 1.0, 1.0, 1.0, 1.0, 1.0, 1.0, 1.0, 1.0, 1.0, 1.0, 1.0, 1.0, 1.0, 1.0, 1.0, 1.0, 1.0, 1.0, 1.0, 1.0, 1.0, 1.0, 1.0, 1.0, 1.0, 1.0, 1.0, 1.0, 1.0, 1.0, 1.0, 1.0, 1.0, 1.0, 1.0, 1.0, 1.0, 1.0, 1.0, 1.0, 1.0, 1.0, 1.0, 1.0, 1.0, 1.0, 1.0, 1.0, 1.0, 1.0, 1.0, 1.0, 1.0, 1.0, 1.0, 1.0, 1.0, 1.0, 1.0, 1.0, 1.0, 1.0, 1.0, 1.0, 1.0, 1.0, 1.0, 1.0, 1.0, 1.0, 1.0, 1.0, 1.0, 1.0, 1.0, 1.0, 1.0, 1.0, 1.0, 1.0, 1.0, 1.0, 1.0, 1.0, 1.0, 1.0, 1.0, 1.0, 1.0, 1.0, 1.0, 1.0, 1.0, 1.0, 1.0, 1.0, 1.0, 1.0, 1.0, 1.0, 1.0, 1.0, 1.0, 1.0, 1.0, 1.0, 1.0, 1.0, 1.0, 1.0, 1.0, 1.0, 1.0, 1.0, 1.0, 1.0, 1.0, 1.0, 1.0, 1.0, 1.0, 1.0, 1.0, 1.0, 1.0, 1.0, 1.0, 1.0, 1.0, 1.0, 1.0, 1.0, 1.0, 1.0, 1.0, 1.0, 1.0, 1.0, 1.0, 1.0, 1.0, 1.0, 1.0, 1.0, 1.0, 1.0, 1.0, 1.0, 1.0, 1.0, 1.0, 1.0, 1.0, 1.0, 1.0, 1.0, 1.0, 1.0, 1.0, 1.0, 1.0, 1.0, 1.0, 1.0, 1.0, 1.0, 1.0, 1.0, 1.0, 1.0, 1.0, 1.0, 1.0, 1.0, 1.0, 1.0, 1.0, 1.0, 1.0, 1.0, 1.0, 1.0, 1.0, 1.0, 1.0, 1.0, 1.0, 1.0, 1.0, 1.0, 1.0, 1.0, 1.0, 1.0, 1.0, 1.0, 1.0, 1.0, 1.0, 1.0, 1.0, 1.0, 1.0, 1.0, 1.0, 1.0, 1.0, 1.0, 1.0, 1.0, 1.0, 1.0, 1.0, 1.0, 1.0, 1.0, 1.0, 1.0, 1.0, 1.0, 1.0, 1.0, 1.0, 1.0, 1.0, 1.0, 1.0, 1.0, 1.0, 1.0, 1.0, 1.0, 1.0, 1.0, 1.0, 1.0, 1.0, 1.0, 1.0, 1.0, 1.0, 1.0, 1.0, 1.0, 1.0, 1.0, 1.0, 1.0, 1.0, 1.0, 1.0, 1.0, 1.0, 1.0, 1.0, 1.0, 1.0, 1.0, 1.0, 1.0, 1.0, 1.0, 1.0, 1.0, 1.0, 1.0, 1.0, 1.0, 1.0, 1.0, 1.0, 1.0, 1.0, 1.0, 1.0, 1.0, 1.0, 1.0, 1.0, 1.0, 1.0, 1.0, 1.0, 1.0, 1.0, 1.0, 1.0, 1.0, 1.0, 1.0, 1.0, 1.0, 1.0, 1.0, 1.0, 1.0, 1.0, 1.0, 1.0, 1.0, 1.0, 1.0, 1.0, 1.0, 1.0, 1.0, 1.0, 1.0, 1.0, 1.0, 1.0, 1.0, 1.0, 1.0, 1.0, 1.0, 1.0, 1.0, 1.0, 1.0, 1.0, 1.0, 1.0, 1.0, 1.0, 1.0, 1.0, 1.0, 1.0, 1.0, 1.0, 1.0, 1.0, 1.0, 1.0, 1.0, 1.0, 1.0, 1.0, 1.0, 1.0, 1.0, 1.0, 1.0, 1.0, 1.0, 1.0, 1.0, 1.0, 1.0, 1.0, 1.0, 1.0, 1.0, 1.0, 1.0, 1.0, 1.0, 1.0, 1.0, 1.0, 1.0, 1.0, 1.0, 1.0, 1.0, 1.0, 1.0, 1.0, 1.0, 1.0, 1.0, 1.0, 1.0, 1.0, 1.0, 1.0, 1.0, 1.0, 1.0, 1.0, 1.0, 1.0, 1.0, 1.0, 1.0, 1.0, 1.0, 1.0, 1.0, 1.0, 1.0, 1.0, 1.0, 1.0, 1.0, 1.0, 1.0, 1.0, 1.0, 1.0, 1.0, 1.0, 1.0, 1.0, 1.0, 1.0, 1.0, 1.0, 1.0, 1.0, 1.0, 1.0, 1.0, 1.0, 1.0, 1.0, 1.0, 1.0, 1.0, 1.0, 1.0, 1.0, 1.0, 1.0, 1.0, 1.0, 1.0, 1.0, 1.0, 1.0, 1.0, 1.0, 1.0, 1.0, 1.0, 1.0, 1.0, 1.0, 1.0, 1.0, 1.0, 1.0, 1.0, 1.0, 1.0, 1.0, 1.0, 1.0, 1.0, 1.0, 1.0, 1.0, 1.0, 1.0, 1.0, 1.0, 1.0, 1.0, 1.0, 1.0, 1.0, 1.0, 1.0, 1.0, 1.0, 1.0, 1.0, 1.0, 1.0, 1.0, 1.0, 1.0, 1.0, 1.0, 1.0, 1.0, 1.0, 1.0, 1.0, 1.0, 1.0, 1.0, 1.0, 1.0, 1.0, 1.0, 1.0, 1.0, 1.0, 1.0, 1.0, 1.0, 1.0, 1.0, 1.0, 1.0, 1.0, 1.0, 1.0, 1.0, 1.0, 1.0, 1.0, 1.0, 1.0, 1.0, 1.0, 1.0, 1.0, 1.0, 1.0, 1.0, 1.0, 1.0, 1.0, 1.0, 1.0, 1.0, 1.0, 1.0, 1.0, 1.0, 1.0, 1.0, 1.0, 1.0, 1.0, 1.0, 1.0, 1.0, 1.0, 1.0, 1.0, 1.0, 1.0, 1.0, 1.0, 1.0, 1.0, 1.0, 1.0, 1.0, 1.0, 1.0, 1.0, 1.0, 1.0, 1.0, 1.0, 1.0, 1.0, 1.0, 1.0, 1.0, 1.0, 1.0, 1.0, 1.0, 1.0, 1.0, 1.0, 1.0, 1.0, 1.0, 1.0, 1.0, 1.0, 1.0, 1.0, 1.0, 1.0, 1.0, 1.0, 1.0, 1.0, 1.0, 1.0, 1.0, 1.0, 1.0, 1.0, 1.0, 1.0, 1.0, 1.0, 1.0, 1.0, 1.0, 1.0, 1.0, 1.0, 1.0, 1.0, 1.0, 1.0, 1.0, 1.0, 1.0, 1.0, 1.0, 1.0, 1.0, 1.0, 1.0, 1.0, 1.0, 1.0, 1.0, 1.0, 1.0, 1.0, 1.0, 1.0, 1.0, 1.0, 1.0, 1.0, 1.0, 1.0, 1.0, 1.0, 1.0, 1.0, 1.0, 1.0, 1.0, 1.0, 1.0, 1.0, 1.0, 1.0, 1.0, 1.0, 1.0, 1.0, 1.0, 1.0, 1.0, 1.0, 1.0, 1.0, 1.0, 1.0, 1.0, 1.0, 1.0, 1.0, 1.0, 1.0, 1.0, 1.0, 1.0, 1.0, 1.0, 1.0, 1.0, 1.0, 1.0, 1.0, 1.0, 1.0, 1.0, 1.0, 1.0, 1.0, 1.0, 1.0, 1.0, 1.0, 1.0, 1.0, 1.0, 1.0, 1.0, 1.0, 1.0, 1.0, 1.0, 1.0, 1.0, 1.0, 1.0, 1.0, 1.0, 1.0, 1.0, 1.0, 1.0, 1.0, 1.0, 1.0, 1.0, 1.0, 1.0, 1.0, 1.0, 1.0, 1.0, 1.0, 1.0, 1.0, 1.0, 1.0, 1.0, 1.0, 1.0, 1.0, 1.0, 1.0, 1.0, 1.0, 1.0, 1.0, 1.0, 1.0, 1.0, 1.0, 1.0, 1.0, 1.0, 1.0, 1.0, 1.0, 1.0, 1.0, 1.0, 1.0, 1.0, 1.0, 1.0, 1.0, 1.0, 1.0, 1.0, 1.0, 1.0, 1.0, 1.0, 1.0, 1.0, 1.0, 1.0, 1.0, 1.0, 1.0, 1.0, 1.0, 1.0, 1.0, 1.0, 1.0, 1.0, 1.0, 1.0, 1.0, 1.0, 1.0, 1.0, 1.0, 1.0, 1.0, 1.0, 1.0, 1.0, 1.0, 1.0, 1.0, 1.0, 1.0, 1.0, 1.0, 1.0, 1.0, 1.0, 1.0, 1.0, 1.0, 1.0, 1.0, 1.0, 1.0, 1.0, 1.0, 1.0, 1.0, 1.0, 1.0, 1.0, 1.0, 1.0, 1.0, 1.0, 1.0, 1.0, 1.0, 1.0, 1.0, 1.0, 1.0, 1.0, 1.0, 1.0, 1.0, 1.0, 1.0, 1.0, 1.0, 1.0, 1.0, 1.0, 1.0, 1.0, 1.0, 1.0, 1.0, 1.0, 1.0, 1.0, 1.0, 1.0, 1.0, 1.0, 1.0, 1.0, 1.0, 1.0, 1.0, 1.0, 1.0, 1.0, 1.0, 1.0, 1.0, 1.0, 1.0, 1.0, 1.0, 1.0, 1.0, 1.0, 1.0, 1.0, 1.0, 1.0, 1.0, 1.0, 1.0, 1.0, 1.0, 1.0, 1.0, 1.0, 1.0, 1.0, 1.0, 1.0, 1.0, 1.0, 1.0, 1.0, 1.0, 1.0, 1.0, 1.0, 1.0, 1.0, 1.0, 1.0, 1.0, 1.0, 1.0, 1.0, 1.0, 1.0, 1.0, 1.0, 1.0, 1.0, 1.0, 1.0, 1.0, 1.0, 1.0, 1.0, 1.0, 1.0, 1.0, 1.0, 1.0, 1.0, 1.0, 1.0, 1.0, 1.0, 1.0, 1.0, 1.0, 1.0, 1.0, 1.0, 1.0, 1.0, 1.0, 1.0, 1.0, 1.0, 1.0, 1.0, 1.0, 1.0, 1.0, 1.0, 1.0, 1.0, 1.0, 1.0, 1.0, 1.0, 1.0, 1.0, 1.0, 1.0, 1.0, 1.0, 1.0, 1.0, 1.0, 1.0, 1.0, 1.0, 1.0, 1.0, 1.0, 1.0, 1.0, 1.0, 1.0, 1.0, 1.0, 1.0, 1.0, 1.0, 1.0, 1.0, 1.0, 1.0, 1.0, 1.0, 1.0, 1.0, 1.0, 1.0, 1.0, 1.0, 1.0, 1.0, 1.0, 1.0, 1.0, 1.0, 1.0, 1.0, 1.0, 1.0, 1.0, 1.0, 1.0, 1.0, 1.0, 1.0, 1.0, 1.0, 1.0, 1.0, 1.0, 1.0, 1.0, 1.0, 1.0, 1.0, 1.0, 1.0, 1.0, 1.0, 1.0, 1.0, 1.0, 1.0, 1.0, 1.0, 1.0, 1.0, 1.0, 1.0, 1.0, 1.0, 1.0, 1.0, 1.0, 1.0, 1.0, 1.0, 1.0, 1.0, 1.0, 1.0, 1.0, 1.0, 1.0, 1.0, 1.0, 1.0, 1.0, 1.0, 1.0, 1.0, 1.0, 1.0, 1.0, 1.0, 1.0, 1.0, 1.0, 1.0, 1.0, 1.0, 1.0, 1.0, 1.0, 1.0, 1.0, 1.0, 1.0, 1.0, 1.0, 1.0, 1.0, 1.0, 1.0, 1.0, 1.0, 1.0, 1.0, 1.0, 1.0, 1.0, 1.0, 1.0, 1.0, 1.0, 1.0, 1.0, 1.0, 1.0, 1.0, 1.0, 1.0, 1.0, 1.0, 1.0, 1.0, 1.0, 1.0, 1.0, 1.0, 1.0, 1.0, 1.0, 1.0, 1.0, 1.0, 1.0, 1.0, 1.0, 1.0, 1.0, 1.0, 1.0, 1.0, 1.0, 1.0, 1.0, 1.0, 1.0, 1.0, 1.0, 1.0, 1.0, 1.0, 1.0, 1.0, 1.0, 1.0, 1.0, 1.0, 1.0, 1.0, 1.0, 1.0, 1.0, 1.0, 1.0, 1.0, 1.0, 1.0, 1.0, 1.0, 1.0, 1.0, 1.0, 1.0, 1.0, 1.0, 1.0, 1.0, 1.0, 1.0, 1.0, 1.0, 1.0, 1.0, 1.0, 1.0, 1.0, 1.0, 1.0, 1.0, 1.0, 1.0, 1.0, 1.0, 1.0, 1.0, 1.0, 1.0, 1.0, 1.0, 1.0, 1.0, 1.0, 1.0, 1.0, 1.0, 1.0, 1.0, 1.0, 1.0, 1.0, 1.0, 1.0, 1.0, 1.0, 1.0, 1.0, 1.0, 1.0, 1.0, 1.0, 1.0, 1.0, 1.0, 1.0, 1.0, 1.0, 1.0, 1.0, 1.0, 1.0, 1.0, 1.0, 1.0, 1.0, 1.0, 1.0, 1.0, 1.0, 1.0, 1.0, 1.0, 1.0, 1.0, 1.0, 1.0, 1.0, 1.0, 1.0, 1.0, 1.0, 1.0, 1.0, 1.0, 1.0, 1.0, 1.0, 1.0, 1.0, 1.0, 1.0, 1.0, 1.0, 1.0, 1.0, 1.0, 1.0, 1.0, 1.0, 1.0, 1.0, 1.0, 1.0, 1.0, 1.0, 1.0, 1.0, 1.0, 1.0, 1.0, 1.0, 1.0, 1.0, 1.0, 1.0, 1.0, 1.0, 1.0, 1.0, 1.0, 1.0, 1.0, 1.0, 1.0, 1.0, 1.0, 1.0, 1.0, 1.0, 1.0, 1.0, 1.0, 1.0, 1.0, 1.0, 1.0, 1.0, 1.0, 1.0, 1.0, 1.0, 1.0, 1.0, 1.0, 1.0, 1.0, 1.0, 1.0, 1.0, 1.0, 1.0, 1.0, 1.0, 1.0, 1.0, 1.0, 1.0, 1.0, 1.0, 1.0, 1.0, 1.0, 1.0, 1.0, 1.0, 1.0, 1.0, 1.0, 1.0, 1.0, 1.0, 1.0, 1.0, 1.0, 1.0, 1.0, 1.0, 1.0, 1.0, 1.0, 1.0, 1.0, 1.0, 1.0, 1.0, 1.0, 1.0, 1.0, 1.0, 1.0, 1.0, 1.0, 1.0, 1.0, 1.0, 1.0, 1.0, 1.0, 1.0, 1.0, 1.0, 1.0, 1.0, 1.0, 1.0, 1.0, 1.0, 1.0, 1.0, 1.0, 1.0, 1.0, 1.0, 1.0, 1.0, 1.0, 1.0, 1.0, 1.0, 1.0, 1.0, 1.0, 1.0, 1.0, 1.0, 1.0, 1.0, 1.0, 1.0, 1.0, 1.0, 1.0, 1.0, 1.0, 1.0, 1.0, 1.0, 1.0, 1.0, 1.0, 1.0, 1.0, 1.0, 1.0, 1.0, 1.0, 1.0, 1.0, 1.0, 1.0, 1.0, 1.0, 1.0, 1.0, 1.0, 1.0, 1.0, 1.0, 1.0, 1.0, 1.0, 1.0, 1.0, 1.0, 1.0, 1.0, 1.0, 1.0, 1.0, 1.0, 1.0, 1.0, 1.0, 1.0, 1.0, 1.0, 1.0, 1.0, 1.0, 1.0, 1.0, 1.0, 1.0, 1.0, 1.0, 1.0, 1.0, 1.0, 1.0, 1.0, 1.0, 1.0, 1.0, 1.0, 1.0, 1.0, 1.0, 1.0, 1.0, 1.0, 1.0, 1.0, 1.0, 1.0, 1.0, 1.0, 1.0])
me_simplerrig.materials.append(mat_npcs)
me_simplerrig.use_remesh_preserve_volume = False
me_simplerrig.use_remesh_preserve_attributes = False
me_simplerrig.use_mirror_x = True
me_simplerrig.auto_texspace = False
me_simplerrig.update()
arm_simplerrig = bpy.data.armatures.new('simplerrig')  # bones are not reproduced

# ---- objects
ob_femalenpc5 = bpy.data.objects.new('femalenpc5', me_simplerrig)
ob_simplerrig = bpy.data.objects.new('simplerrig', arm_simplerrig)

# ---- transforms, parenting, visibility, modifiers, constraints
ob_femalenpc5.parent = ob_simplerrig
ob_femalenpc5.location = (0.0, 0.0, 0.0)
ob_femalenpc5.lineart.crease_threshold = 0.0
ob_femalenpc5.use_mesh_mirror_x = True
_vg = ob_femalenpc5.vertex_groups.new(name='head')
for _i, _w in zip([0, 1, 2, 3, 4, 42, 44, 45, 46, 47, 49, 50, 51, 52, 53, 54, 55, 56, 57, 58, 96, 98, 99, 100, 101, 103, 104, 105, 106, 107, 108, 109, 112, 113, 114, 115, 117, 118, 119, 120, 121, 122, 123, 124, 125, 126], [1.0, 1.0, 1.0, 1.0, 1.0, 1.0, 1.0, 1.0, 1.0, 1.0, 1.0, 1.0, 1.0, 1.0, 1.0, 1.0, 1.0, 1.0, 0.9847, 1.0, 1.0, 1.0, 1.0, 1.0, 1.0, 1.0, 1.0, 1.0, 1.0, 0.0, 0.9638, 1.0, 1.0, 1.0, 1.0, 1.0, 1.0, 1.0, 1.0, 1.0, 1.0, 1.0, 0.0, 0.0, 0.0, 0.0]): _vg.add([_i], _w, 'REPLACE')
_vg = ob_femalenpc5.vertex_groups.new(name='upperribcage')
for _i, _w in zip([0, 3, 6, 7, 27, 31, 42, 48, 53, 56, 60, 61, 81, 85, 96, 103, 106, 107, 108, 116], [0.0, 0.1862, 1.0, 1.0, 0.0, 0.5, 0.0, 0.5, 0.0, 0.1862, 1.0, 1.0, 0.0, 0.5, 0.0, 0.0, 0.0, 0.9847, 1.0, 0.5]): _vg.add([_i], _w, 'REPLACE')
_vg = ob_femalenpc5.vertex_groups.new(name='shoulderRight')
for _i, _w in zip([3, 6, 7, 27, 48, 102], [0.0, 0.0, 1.0, 0.6373, 0.0, 0.0]): _vg.add([_i], _w, 'REPLACE')
_vg = ob_femalenpc5.vertex_groups.new(name='shoulderLeft')
for _i, _w in zip([56, 60, 61, 81, 102, 116], [0.0, 0.0, 1.0, 0.6373, 0.0, 0.0]): _vg.add([_i], _w, 'REPLACE')
_vg = ob_femalenpc5.vertex_groups.new(name='upperarmRight')
for _i, _w in zip([3, 6, 7, 24, 25, 26, 27, 31], [0.0, 1.0, 0.0, 1.0, 0.0, 1.0, 1.0, 1.0]): _vg.add([_i], _w, 'REPLACE')
_vg = ob_femalenpc5.vertex_groups.new(name='upperarmLeft')
for _i, _w in zip([56, 60, 61, 78, 79, 80, 81, 85], [0.0, 1.0, 0.0, 1.0, 0.0, 1.0, 1.0, 1.0]): _vg.add([_i], _w, 'REPLACE')
_vg = ob_femalenpc5.vertex_groups.new(name='lowerarmRight')
for _i, _w in zip([24, 25, 26, 28, 29, 30, 31], [0.9978, 1.0, 1.0, 1.0, 1.0, 1.0, 0.0]): _vg.add([_i], _w, 'REPLACE')
_vg = ob_femalenpc5.vertex_groups.new(name='lowerarmLeft')
for _i, _w in zip([78, 79, 80, 82, 83, 84, 85], [0.9978, 1.0, 1.0, 1.0, 1.0, 1.0, 0.0]): _vg.add([_i], _w, 'REPLACE')
_vg = ob_femalenpc5.vertex_groups.new(name='palmRight')
for _i, _w in zip([25, 28, 29, 30, 32, 33, 34], [0.0, 0.9981, 0.9966, 1.0, 1.0, 1.0, 0.9971]): _vg.add([_i], _w, 'REPLACE')
_vg = ob_femalenpc5.vertex_groups.new(name='palmLeft')
for _i, _w in zip([79, 82, 83, 84, 86, 87, 88], [0.0, 0.9981, 0.9966, 1.0, 1.0, 1.0, 0.9971]): _vg.add([_i], _w, 'REPLACE')
_vg = ob_femalenpc5.vertex_groups.new(name='thumbbaseRight')
for _i, _w in zip([33, 34, 39, 41], [0.1163, 0.9795, 1.0, 1.0]): _vg.add([_i], _w, 'REPLACE')
_vg = ob_femalenpc5.vertex_groups.new(name='thumbbaseLeft')
for _i, _w in zip([87, 88, 93, 95], [0.1163, 0.9795, 1.0, 1.0]): _vg.add([_i], _w, 'REPLACE')
_vg = ob_femalenpc5.vertex_groups.new(name='thumbRight')
for _i, _w in zip([34, 39, 40, 41], [1.0, 1.0, 1.0, 1.0]): _vg.add([_i], _w, 'REPLACE')
_vg = ob_femalenpc5.vertex_groups.new(name='thumbLeft')
for _i, _w in zip([88, 93, 94, 95], [1.0, 1.0, 1.0, 1.0]): _vg.add([_i], _w, 'REPLACE')
_vg = ob_femalenpc5.vertex_groups.new(name='fingerbaseRight')
for _i, _w in zip([32, 33, 34, 35, 36, 37], [1.0, 1.0, 0.9995, 1.0, 0.9989, 0.9859]): _vg.add([_i], _w, 'REPLACE')
_vg = ob_femalenpc5.vertex_groups.new(name='fingerbaseLeft')
for _i, _w in zip([86, 87, 88, 89, 90, 91], [1.0, 1.0, 0.9995, 1.0, 0.9989, 0.9859]): _vg.add([_i], _w, 'REPLACE')
_vg = ob_femalenpc5.vertex_groups.new(name='fingertipsRight')
for _i, _w in zip([35, 36, 37, 38], [1.0, 1.0, 1.0, 1.0]): _vg.add([_i], _w, 'REPLACE')
_vg = ob_femalenpc5.vertex_groups.new(name='fingertipsLeft')
for _i, _w in zip([89, 90, 91, 92], [1.0, 1.0, 1.0, 1.0]): _vg.add([_i], _w, 'REPLACE')
_vg = ob_femalenpc5.vertex_groups.new(name='lowerribcage')
for _i, _w in zip([3, 6, 7, 10, 24, 27, 31, 56, 60, 61, 64, 78, 81, 85, 102, 107, 108], [0.0, 1.0, 0.9325, 1.0, 0.0, 0.0, 0.0, 0.0, 1.0, 0.9325, 1.0, 0.0, 0.0, 0.0, 1.0, 1.0, 1.0]): _vg.add([_i], _w, 'REPLACE')
_vg = ob_femalenpc5.vertex_groups.new(name='lowerback')
for _i, _w in zip([5, 8, 9, 10, 11, 12, 15, 48, 59, 62, 63, 64, 65, 66, 69, 102, 110, 111, 116], [1.0, 1.0, 0.03848, 1.0, 0.5037, 0.0, 0.0, 0.2519, 1.0, 1.0, 0.03848, 1.0, 0.5037, 0.0, 0.0, 1.0, 1.0, 1.0, 0.2519]): _vg.add([_i], _w, 'REPLACE')
_vg = ob_femalenpc5.vertex_groups.new(name='thighLeft')
for _i, _w in zip([8, 9, 12, 14, 59, 62, 63, 65, 66, 67, 68, 69, 70, 73, 74, 75, 76, 77, 97, 110, 111], [0.0, 0.0, 0.0, 0.0, 1.0, 0.4373, 1.0, 0.0, 1.0, 1.0, 1.0, 1.0, 0.0, 0.0, 0.0, 0.0, 0.0, 0.0, 0.04113, 1.0, 0.1871]): _vg.add([_i], _w, 'REPLACE')
_vg = ob_femalenpc5.vertex_groups.new(name='thighRight')
for _i, _w in zip([5, 8, 9, 11, 12, 13, 14, 15, 16, 19, 20, 21, 22, 23, 43, 62, 63, 66, 68, 110, 111], [1.0, 0.4373, 1.0, 0.0, 1.0, 1.0, 1.0, 1.0, 0.0, 0.0, 0.0, 0.0, 0.0, 0.0, 0.04113, 0.0, 0.0, 0.0, 0.0, 1.0, 0.1871]): _vg.add([_i], _w, 'REPLACE')
_vg = ob_femalenpc5.vertex_groups.new(name='shinRight')
for _i, _w in zip([5, 12, 13, 14, 15, 16, 17, 18, 19, 20, 21, 22, 23, 43, 66], [0.0, 1.0, 0.5105, 1.0, 0.0, 1.0, 0.4318, 1.0, 0.401, 0.0, 0.0, 0.0, 0.0, 0.9661, 0.0]): _vg.add([_i], _w, 'REPLACE')
_vg = ob_femalenpc5.vertex_groups.new(name='shinLeft')
for _i, _w in zip([12, 59, 66, 67, 68, 69, 70, 71, 72, 73, 74, 75, 76, 77, 97], [0.0, 0.0, 1.0, 0.5105, 1.0, 0.0, 1.0, 0.4318, 1.0, 0.401, 0.0, 0.0, 0.0, 0.0, 0.9661]): _vg.add([_i], _w, 'REPLACE')
_vg = ob_femalenpc5.vertex_groups.new(name='tarsalRight')
_vg.add([20, 21, 22, 23], 1.0, 'REPLACE')
_vg = ob_femalenpc5.vertex_groups.new(name='tarsalLeft')
_vg.add([74, 75, 76, 77], 1.0, 'REPLACE')
_vg = ob_femalenpc5.vertex_groups.new(name='toesRight')
_vg.add([21, 22, 23], 1.0, 'REPLACE')
_vg = ob_femalenpc5.vertex_groups.new(name='toesLeft')
_vg.add([75, 76, 77], 1.0, 'REPLACE')
_vg = ob_femalenpc5.vertex_groups.new(name='toeRight')
_vg.add([16, 17, 18, 19, 20, 21, 22, 23], 1.0, 'REPLACE')
_vg = ob_femalenpc5.vertex_groups.new(name='footRight')
for _i, _w in zip([14, 16, 17, 18, 19, 20, 23, 43], [0.0, 1.0, 1.0, 1.0, 1.0, 1.0, 1.0, 0.0]): _vg.add([_i], _w, 'REPLACE')
_vg = ob_femalenpc5.vertex_groups.new(name='toeLeft')
_vg.add([70, 71, 72, 73, 74, 75, 76, 77], 1.0, 'REPLACE')
_vg = ob_femalenpc5.vertex_groups.new(name='footLeft')
for _i, _w in zip([68, 70, 71, 72, 73, 74, 77, 97], [0.0, 1.0, 1.0, 1.0, 1.0, 1.0, 1.0, 0.0]): _vg.add([_i], _w, 'REPLACE')
_vg = ob_femalenpc5.vertex_groups.new(name='ahogetip')
_vg.add([123, 124, 125, 126], 1.0, 'REPLACE')
_vg = ob_femalenpc5.vertex_groups.new(name='ahogebase')
_vg.add([113, 123, 125, 126], 1.0, 'REPLACE')
_m = ob_femalenpc5.modifiers.new('Armature', 'ARMATURE')
_m.object = ob_simplerrig
ob_simplerrig.location = (0.0, 0.0, 0.0)
ob_simplerrig.show_in_front = True
ob_simplerrig.lineart.crease_threshold = 0.0

# ---- collection membership
col_collection_1.objects.link(ob_femalenpc5)
col_collection_2.objects.link(ob_simplerrig)

# ---- scene / render settings (as saved in the file)
scene.frame_start = 1; scene.frame_end = 700; scene.frame_set(656)
scene.render.engine = 'BLENDER_EEVEE_NEXT'
scene.render.image_settings.color_mode = 'RGB'
scene.render.image_settings.compression = 100
scene.render.resolution_x = 1080
scene.render.resolution_y = 1920
scene.render.resolution_percentage = 20
scene.render.fps = 60
scene.render.dither_intensity = 0.0
scene.cycles.use_denoising = False
scene.cycles.samples = 10
scene.cycles.sampling_pattern = 'TABULATED_SOBOL'
scene.cycles.light_sampling_threshold = 0.0
scene.cycles.use_adaptive_sampling = False
scene.cycles.use_light_tree = False
scene.cycles.blur_glossy = 0.0
scene.cycles.volume_bounces = 1
scene.cycles.pixel_filter_type = 'GAUSSIAN'
scene.cycles.sample_clamp_indirect = 0.0
scene.view_settings.view_transform = 'Standard'
bpy.context.view_layer.update()

# ---- added for rendering (the .blend has no active camera): camera
cam_auto = bpy.data.cameras.new('AutoCamera')
cam_auto.lens = 50.0
cam_auto.sensor_width = 36.0
cam_auto.clip_end = 1000.0
ob_auto_camera = bpy.data.objects.new('AutoCamera', cam_auto)
scene.collection.objects.link(ob_auto_camera)
ob_auto_camera.location = (1.21437, -1.56268, 1.41529)
ob_auto_camera.rotation_euler = (1.09748, -7.21219e-08, 0.694738)
scene.camera = ob_auto_camera
bpy.context.view_layer.update()
